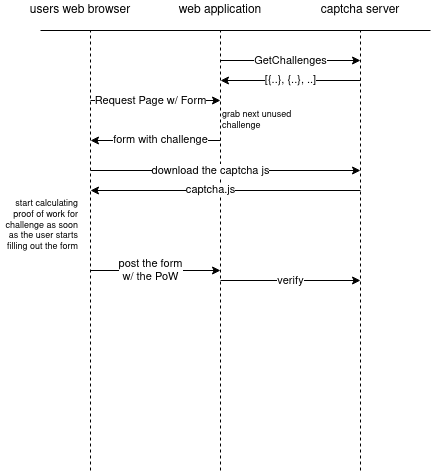

The diagram above was exported from draw.io. Its source (the exported page's mxGraphModel, read from the mxfile embedded in the PNG):
<mxGraphModel dx="566" dy="397" grid="1" gridSize="10" guides="1" tooltips="1" connect="1" arrows="1" fold="1" page="1" pageScale="1" pageWidth="850" pageHeight="1100" math="0" shadow="0">
  <root>
    <mxCell id="0" />
    <mxCell id="1" parent="0" />
    <mxCell id="gn0Dq-SInkUnQ1O89bOE-1" value="" style="endArrow=none;html=1;" edge="1" parent="1">
      <mxGeometry width="50" height="50" relative="1" as="geometry">
        <mxPoint x="140" y="110" as="sourcePoint" />
        <mxPoint x="530" y="110" as="targetPoint" />
      </mxGeometry>
    </mxCell>
    <mxCell id="gn0Dq-SInkUnQ1O89bOE-2" value="" style="endArrow=none;dashed=1;html=1;" edge="1" parent="1">
      <mxGeometry width="50" height="50" relative="1" as="geometry">
        <mxPoint x="190" y="550" as="sourcePoint" />
        <mxPoint x="190" y="110" as="targetPoint" />
      </mxGeometry>
    </mxCell>
    <mxCell id="gn0Dq-SInkUnQ1O89bOE-3" value="" style="endArrow=none;dashed=1;html=1;" edge="1" parent="1">
      <mxGeometry width="50" height="50" relative="1" as="geometry">
        <mxPoint x="320" y="550" as="sourcePoint" />
        <mxPoint x="320" y="110" as="targetPoint" />
      </mxGeometry>
    </mxCell>
    <mxCell id="gn0Dq-SInkUnQ1O89bOE-4" value="" style="endArrow=none;dashed=1;html=1;" edge="1" parent="1">
      <mxGeometry width="50" height="50" relative="1" as="geometry">
        <mxPoint x="460" y="550" as="sourcePoint" />
        <mxPoint x="460" y="110" as="targetPoint" />
      </mxGeometry>
    </mxCell>
    <mxCell id="gn0Dq-SInkUnQ1O89bOE-6" value="captcha server" style="text;html=1;strokeColor=none;fillColor=none;align=center;verticalAlign=middle;whiteSpace=wrap;rounded=0;" vertex="1" parent="1">
      <mxGeometry x="410" y="80" width="100" height="20" as="geometry" />
    </mxCell>
    <mxCell id="gn0Dq-SInkUnQ1O89bOE-7" value="web application" style="text;html=1;strokeColor=none;fillColor=none;align=center;verticalAlign=middle;whiteSpace=wrap;rounded=0;" vertex="1" parent="1">
      <mxGeometry x="270" y="80" width="100" height="20" as="geometry" />
    </mxCell>
    <mxCell id="gn0Dq-SInkUnQ1O89bOE-8" value="users web browser" style="text;html=1;strokeColor=none;fillColor=none;align=center;verticalAlign=middle;whiteSpace=wrap;rounded=0;" vertex="1" parent="1">
      <mxGeometry x="120" y="80" width="120" height="20" as="geometry" />
    </mxCell>
    <mxCell id="gn0Dq-SInkUnQ1O89bOE-9" value="" style="endArrow=classic;html=1;" edge="1" parent="1">
      <mxGeometry width="50" height="50" relative="1" as="geometry">
        <mxPoint x="320" y="140" as="sourcePoint" />
        <mxPoint x="460" y="140" as="targetPoint" />
      </mxGeometry>
    </mxCell>
    <mxCell id="gn0Dq-SInkUnQ1O89bOE-10" value="&lt;div&gt;GetChallenges&lt;/div&gt;" style="edgeLabel;html=1;align=center;verticalAlign=middle;resizable=0;points=[];" vertex="1" connectable="0" parent="gn0Dq-SInkUnQ1O89bOE-9">
      <mxGeometry x="-0.5538" y="-2" relative="1" as="geometry">
        <mxPoint x="38.57" y="-2" as="offset" />
      </mxGeometry>
    </mxCell>
    <mxCell id="gn0Dq-SInkUnQ1O89bOE-11" value="" style="endArrow=classic;html=1;" edge="1" parent="1">
      <mxGeometry width="50" height="50" relative="1" as="geometry">
        <mxPoint x="460" y="160" as="sourcePoint" />
        <mxPoint x="320" y="160" as="targetPoint" />
      </mxGeometry>
    </mxCell>
    <mxCell id="gn0Dq-SInkUnQ1O89bOE-12" value="[{..}, {..}, ..]" style="edgeLabel;html=1;align=center;verticalAlign=middle;resizable=0;points=[];" vertex="1" connectable="0" parent="gn0Dq-SInkUnQ1O89bOE-11">
      <mxGeometry x="-0.2444" y="-1" relative="1" as="geometry">
        <mxPoint x="-16.86" as="offset" />
      </mxGeometry>
    </mxCell>
    <mxCell id="gn0Dq-SInkUnQ1O89bOE-13" value="" style="endArrow=classic;html=1;" edge="1" parent="1">
      <mxGeometry width="50" height="50" relative="1" as="geometry">
        <mxPoint x="190" y="180" as="sourcePoint" />
        <mxPoint x="320" y="180" as="targetPoint" />
      </mxGeometry>
    </mxCell>
    <mxCell id="gn0Dq-SInkUnQ1O89bOE-14" value="Request Page w/ Form" style="edgeLabel;html=1;align=center;verticalAlign=middle;resizable=0;points=[];" vertex="1" connectable="0" parent="gn0Dq-SInkUnQ1O89bOE-13">
      <mxGeometry x="-0.233" y="1" relative="1" as="geometry">
        <mxPoint x="10.29" y="1" as="offset" />
      </mxGeometry>
    </mxCell>
    <mxCell id="gn0Dq-SInkUnQ1O89bOE-15" value="" style="endArrow=classic;html=1;" edge="1" parent="1">
      <mxGeometry width="50" height="50" relative="1" as="geometry">
        <mxPoint x="320" y="220" as="sourcePoint" />
        <mxPoint x="190" y="220" as="targetPoint" />
      </mxGeometry>
    </mxCell>
    <mxCell id="gn0Dq-SInkUnQ1O89bOE-16" value="form with challenge" style="edgeLabel;html=1;align=center;verticalAlign=middle;resizable=0;points=[];" vertex="1" connectable="0" parent="gn0Dq-SInkUnQ1O89bOE-15">
      <mxGeometry x="0.5934" y="-1" relative="1" as="geometry">
        <mxPoint x="43.43" as="offset" />
      </mxGeometry>
    </mxCell>
    <mxCell id="gn0Dq-SInkUnQ1O89bOE-17" value="grab next unused challenge" style="text;html=1;strokeColor=none;fillColor=none;align=left;verticalAlign=middle;whiteSpace=wrap;rounded=0;fontSize=9;" vertex="1" parent="1">
      <mxGeometry x="320" y="190" width="80" height="20" as="geometry" />
    </mxCell>
    <mxCell id="gn0Dq-SInkUnQ1O89bOE-18" value="" style="endArrow=classic;html=1;" edge="1" parent="1">
      <mxGeometry width="50" height="50" relative="1" as="geometry">
        <mxPoint x="190" y="250" as="sourcePoint" />
        <mxPoint x="460" y="250" as="targetPoint" />
      </mxGeometry>
    </mxCell>
    <mxCell id="gn0Dq-SInkUnQ1O89bOE-19" value="download the captcha js" style="edgeLabel;html=1;align=center;verticalAlign=middle;resizable=0;points=[];" vertex="1" connectable="0" parent="gn0Dq-SInkUnQ1O89bOE-18">
      <mxGeometry x="-0.5538" y="-2" relative="1" as="geometry">
        <mxPoint x="60" y="-2" as="offset" />
      </mxGeometry>
    </mxCell>
    <mxCell id="gn0Dq-SInkUnQ1O89bOE-20" value="&lt;div&gt;start calculating &lt;br&gt;&lt;/div&gt;&lt;div&gt;proof of work for challenge as soon as the user starts filling out the form&lt;br&gt;&lt;/div&gt;" style="text;html=1;strokeColor=none;fillColor=none;align=right;verticalAlign=middle;whiteSpace=wrap;rounded=0;fontSize=9;" vertex="1" parent="1">
      <mxGeometry x="100" y="280" width="80" height="50" as="geometry" />
    </mxCell>
    <mxCell id="gn0Dq-SInkUnQ1O89bOE-21" value="" style="endArrow=classic;html=1;" edge="1" parent="1">
      <mxGeometry width="50" height="50" relative="1" as="geometry">
        <mxPoint x="460" y="270" as="sourcePoint" />
        <mxPoint x="190" y="270" as="targetPoint" />
      </mxGeometry>
    </mxCell>
    <mxCell id="gn0Dq-SInkUnQ1O89bOE-22" value="captcha.js" style="edgeLabel;html=1;align=center;verticalAlign=middle;resizable=0;points=[];" vertex="1" connectable="0" parent="gn0Dq-SInkUnQ1O89bOE-21">
      <mxGeometry x="-0.2444" y="-1" relative="1" as="geometry">
        <mxPoint x="-47.71" as="offset" />
      </mxGeometry>
    </mxCell>
    <mxCell id="gn0Dq-SInkUnQ1O89bOE-23" value="" style="endArrow=classic;html=1;" edge="1" parent="1">
      <mxGeometry width="50" height="50" relative="1" as="geometry">
        <mxPoint x="190" y="350" as="sourcePoint" />
        <mxPoint x="320" y="350" as="targetPoint" />
      </mxGeometry>
    </mxCell>
    <mxCell id="gn0Dq-SInkUnQ1O89bOE-24" value="&lt;div&gt;post the form&lt;/div&gt;&lt;div&gt;w/ the PoW&lt;br&gt;&lt;/div&gt;" style="edgeLabel;html=1;align=center;verticalAlign=middle;resizable=0;points=[];" vertex="1" connectable="0" parent="gn0Dq-SInkUnQ1O89bOE-23">
      <mxGeometry x="-0.5538" y="-2" relative="1" as="geometry">
        <mxPoint x="30.86" y="-2" as="offset" />
      </mxGeometry>
    </mxCell>
    <mxCell id="gn0Dq-SInkUnQ1O89bOE-25" value="" style="endArrow=classic;html=1;" edge="1" parent="1">
      <mxGeometry width="50" height="50" relative="1" as="geometry">
        <mxPoint x="320" y="360" as="sourcePoint" />
        <mxPoint x="460" y="360" as="targetPoint" />
      </mxGeometry>
    </mxCell>
    <mxCell id="gn0Dq-SInkUnQ1O89bOE-26" value="verify" style="edgeLabel;html=1;align=center;verticalAlign=middle;resizable=0;points=[];" vertex="1" connectable="0" parent="gn0Dq-SInkUnQ1O89bOE-25">
      <mxGeometry x="-0.5538" y="-2" relative="1" as="geometry">
        <mxPoint x="38.57" y="-2" as="offset" />
      </mxGeometry>
    </mxCell>
  </root>
</mxGraphModel>